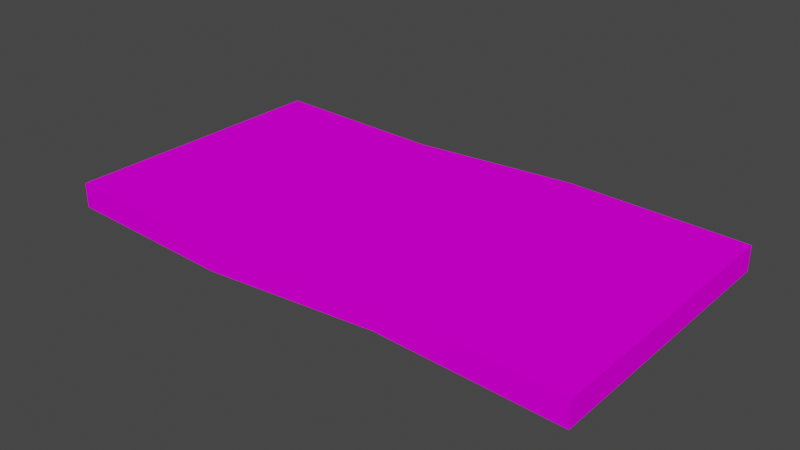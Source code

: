 # Source: vc_mattress_28.blend  (saved by Blender 2.83.21; exported with 4.5.12 LTS)
import bpy
from mathutils import Matrix  # noqa: F401  (used for matrix-valued properties, if any)

bpy.ops.wm.read_factory_settings(use_empty=True)
scene = bpy.context.scene
scene.name = 'Scene'

# ---- images (referenced by path relative to the original .blend; pixels are not part of the script)
import os
ASSET_DIR = os.environ.get("B2B_ASSET_DIR", "")  # directory of the original .blend (textures are referenced by path, not embedded)
HERE = os.path.dirname(os.path.abspath(__file__))  # packed textures are extracted next to this script under _unpacked/

def load_image(name, relpath, width, height, colorspace="sRGB"):
    """Load a texture the original file referenced (path relative to the .blend, or extracted next to this script)."""
    p = next((c for c in (os.path.join(HERE, relpath), os.path.join(ASSET_DIR, relpath)) if relpath and os.path.exists(c)), "")
    if p:
        img = bpy.data.images.load(p, check_existing=True)
        img.name = name
    else:  # same state as the original file: an image datablock whose file is absent (Cycles renders it pink)
        img = bpy.data.images.new(name, width, height)
        img.source = "FILE"
        img.filepath = "//" + (relpath or name)
    img.colorspace_settings.name = colorspace
    return img
img_vc_mattress_png_001 = load_image('vc_mattress.png.001', 'vc_mattress.png', 1024, 1024, 'sRGB')

# ---- materials (node trees are filled in below, after node groups)
mat_vc_mattress_mat = bpy.data.materials.new('vc_mattress_mat')
mat_vc_mattress_mat.use_transparent_shadow = False
mat_vc_mattress_mat.diffuse_color = (0.588, 0.588, 0.588, 1.0)
mat_vc_mattress_mat.roughness = 0.8946
mat_vc_mattress_mat.specular_intensity = 0.0

# ---- material node trees
mat_vc_mattress_mat.use_nodes = True; mat_vc_mattress_mat.node_tree.nodes.clear()
_N = mat_vc_mattress_mat.node_tree.nodes; _L = mat_vc_mattress_mat.node_tree.links
n0 = _N.new('ShaderNodeBsdfPrincipled'); n0.name = 'Principled BSDF'; n0.location = (10, 300)
n0.distribution = 'GGX'
n0.subsurface_method = 'BURLEY'
n0.inputs[2].default_value = 0.8946
n0.inputs[13].default_value = 0.0
n0.inputs[27].default_value = (0.0, 0.0, 0.0, 1.0)
n0.inputs[28].default_value = 1.0
n1 = _N.new('ShaderNodeOutputMaterial'); n1.name = 'Material Output'; n1.location = (300, 300)
n2 = _N.new('ShaderNodeTexImage'); n2.name = 'Image Texture'; n2.location = (-300, 600)
n2.image = img_vc_mattress_png_001
n2.interpolation = 'Closest'
_L.new(n0.outputs[0], n1.inputs[0])
_L.new(n2.outputs[0], n0.inputs[0])
n1.is_active_output = True

# ---- world
world_world = bpy.data.worlds.new('World'); scene.world = world_world
world_world.use_nodes = True; world_world.node_tree.nodes.clear()
_N = world_world.node_tree.nodes; _L = world_world.node_tree.links
n0 = _N.new('ShaderNodeOutputWorld'); n0.name = 'World Output'; n0.location = (300, 300)
n1 = _N.new('ShaderNodeBackground'); n1.name = 'Background'; n1.location = (10, 300)
n1.inputs[0].default_value = (0.05088, 0.05088, 0.05088, 1.0)
_L.new(n1.outputs[0], n0.inputs[0])
n0.is_active_output = True
world_world.color = (0.05088, 0.05088, 0.05088)
world_world.use_sun_shadow = False
world_world.sun_shadow_jitter_overblur = 0.0

# ---- meshes
me_vc_mattress = bpy.data.meshes.new('vc_mattress')
me_vc_mattress.from_pydata([(-2.52, 0.0, -1.339), (-0.7874, 0.0, -1.26), (-0.7874, 0.0, 1.417), (-2.52, 0.0, 1.339), (-0.7874, 0.2362, 1.417), (-0.7874, 0.2362, -1.26), (-2.52, 0.2362, -1.339), (-2.52, 0.2362, 1.339), (2.52, 0.0, 1.339), (2.52, 0.0, -1.339), (2.52, 0.2362, -1.339), (2.52, 0.2362, 1.339), (0.7874, 0.0, -1.417), (0.7874, 0.2362, -1.417), (0.7874, 0.0, 1.26), (0.7874, 0.2362, 1.26)], [], [(0, 1, 2, 3), (4, 5, 6, 7), (2, 4, 7, 3), (8, 9, 10, 11), (12, 13, 10, 9), (0, 3, 7, 6), (9, 8, 14, 12), (11, 10, 13, 15), (8, 11, 15, 14), (1, 5, 13, 12), (12, 14, 2, 1), (15, 13, 5, 4), (14, 15, 4, 2), (0, 6, 5, 1)])
me_vc_mattress.polygons.foreach_set('use_smooth', [True] * 14)
_k = set([(0, 1), (0, 3), (0, 6), (1, 12), (2, 3), (2, 14), (3, 7), (4, 7), (4, 15), (5, 6), (5, 13), (6, 7), (8, 9), (8, 11), (8, 14), (9, 10), (9, 12), (10, 11), (10, 13), (11, 15)])
me_vc_mattress.attributes.new('sharp_edge', 'BOOLEAN', 'EDGE').data.foreach_set('value', [ (min(e.vertices), max(e.vertices)) in _k for e in me_vc_mattress.edges])
_uv = me_vc_mattress.uv_layers.new(name='UVMap')
_uv.uv.foreach_set('vector', [0.0, 0.0, 0.0, 0.3094, 0.9, 0.3094, 0.9, 0.0, 0.9, 0.3094, 0.0, 0.3094, 0.0, 0.0, 0.9, 0.0, 1.0, 0.3094, 0.9, 0.3094, 0.9, 0.0, 1.0, 0.0, 0.9, 1.0, 0.0, 1.0, 0.0, 0.9, 0.9, 0.9, 1.0, 0.5906, 0.9, 0.5906, 0.9, 0.9, 1.0, 0.9, 0.0, 1.0, 0.9, 1.0, 0.9, 0.9, 0.0, 0.9, 0.0, 0.9, 0.9, 0.9, 0.9, 0.5906, 0.0, 0.5906, 0.9, 0.9, 0.0, 0.9, 0.0, 0.5906, 0.9, 0.5906, 1.0, 0.9, 0.9, 0.9, 0.9, 0.5906, 1.0, 0.5906, 1.0, 0.3094, 0.9, 0.3094, 0.9, 0.5906, 1.0, 0.5906, 0.0, 0.5906, 0.9, 0.5906, 0.9, 0.3094, 0.0, 0.3094, 0.9, 0.5906, 0.0, 0.5906, 0.0, 0.3094, 0.9, 0.3094, 1.0, 0.5906, 0.9, 0.5906, 0.9, 0.3094, 1.0, 0.3094, 1.0, 0.0, 0.9, 0.0, 0.9, 0.3094, 1.0, 0.3094])
me_vc_mattress.materials.append(mat_vc_mattress_mat)
me_vc_mattress.use_remesh_fix_poles = True
me_vc_mattress.use_remesh_preserve_attributes = False
me_vc_mattress.use_mirror_vertex_groups = False
me_vc_mattress.update()
me_vc_mattress.normals_split_custom_set([tuple(v) for v in zip(*[iter([0.0, -1.0, 0.0, 0.0, -1.0, 0.0, 0.0, -1.0, 0.0, 0.0, -1.0, 0.0, 1.377e-08, 1.0, 1.886e-07, 2.471e-08, 1.0, 1.886e-07, -2.966e-07, 1.0, 1.864e-07, -2.966e-07, 1.0, 1.864e-07, 0.02712, 0.0, 0.9996, 0.02712, 0.0, 0.9996, -0.04541, 0.0, 0.999, -0.04541, 0.0, 0.999, 1.0, 0.0, 0.0, 1.0, 0.0, 0.0, 1.0, 0.0, 0.0, 1.0, 0.0, 0.0, -0.02712, 0.0, -0.9996, -0.02712, 0.0, -0.9996, 0.04541, 0.0, -0.999, 0.04541, 0.0, -0.999, -1.0, 0.0, 0.0, -1.0, 0.0, 0.0, -1.0, 0.0, 0.0, -1.0, 0.0, 0.0, 0.0, -1.0, 0.0, 0.0, -1.0, 0.0, 0.0, -1.0, 0.0, 0.0, -1.0, 0.0, 0.0, 1.0, 0.0, 0.0, 1.0, 0.0, 1.648e-07, 1.0, 9.37e-08, 1.706e-07, 1.0, 9.7e-08, -0.04541, 0.0, 0.999, -0.04541, 0.0, 0.999, 0.02712, 0.0, 0.9996, 0.02712, 0.0, 0.9996, -0.02712, 0.0, -0.9996, -0.02712, 0.0, -0.9996, -0.02712, 0.0, -0.9996, -0.02712, 0.0, -0.9996, 0.0, -1.0, 0.0, 0.0, -1.0, 0.0, 0.0, -1.0, 0.0, 0.0, -1.0, 0.0, 1.706e-07, 1.0, 9.7e-08, 1.648e-07, 1.0, 9.37e-08, 2.471e-08, 1.0, 1.886e-07, 1.377e-08, 1.0, 1.886e-07, 0.02712, 0.0, 0.9996, 0.02712, 0.0, 0.9996, 0.02712, 0.0, 0.9996, 0.02712, 0.0, 0.9996, 0.04541, 0.0, -0.999, 0.04541, 0.0, -0.999, -0.02712, 0.0, -0.9996, -0.02712, 0.0, -0.9996])] * 3)])

# ---- objects
ob_vc_mattress = bpy.data.objects.new('vc_mattress', me_vc_mattress)

# ---- transforms, parenting, visibility, modifiers, constraints
ob_vc_mattress.location = (0.0, 0.0, 0.0)
ob_vc_mattress.rotation_euler = (1.571, -0.0, 0.0)
ob_vc_mattress.lineart.crease_threshold = 0.0

# ---- collection membership
scene.collection.objects.link(ob_vc_mattress)

# ---- scene / render settings (as saved in the file)
scene.frame_start = 1; scene.frame_end = 250; scene.frame_set(1)
scene.render.engine = 'BLENDER_EEVEE_NEXT'
scene.cycles.use_denoising = False
scene.cycles.samples = 128
scene.cycles.sampling_pattern = 'TABULATED_SOBOL'
scene.cycles.use_adaptive_sampling = False
scene.cycles.use_light_tree = False
scene.view_settings.view_transform = 'Filmic'
bpy.context.view_layer.update()

# ---- added for rendering (the .blend has no active camera and no usable light): camera, sun
cam_auto = bpy.data.cameras.new('AutoCamera')
cam_auto.lens = 50.0
cam_auto.sensor_width = 36.0
cam_auto.clip_end = 1000.0
ob_auto_camera = bpy.data.objects.new('AutoCamera', cam_auto)
scene.collection.objects.link(ob_auto_camera)
ob_auto_camera.location = (5.35403, -6.42483, 4.40133)
ob_auto_camera.rotation_euler = (1.09748, -7.21219e-08, 0.694738)
scene.camera = ob_auto_camera
light_auto_sun = bpy.data.lights.new('AutoSun', 'SUN')
light_auto_sun.energy = 3.0
light_auto_sun.angle = 0.0523599
ob_auto_sun = bpy.data.objects.new('AutoSun', light_auto_sun)
scene.collection.objects.link(ob_auto_sun)
ob_auto_sun.rotation_euler = (0.872665, 0.174533, 0.523599)
bpy.context.view_layer.update()
